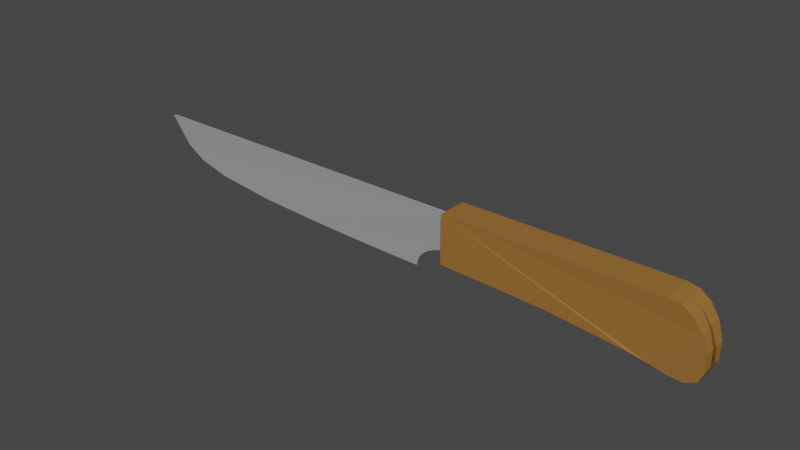 # Source: Knife.blend  (saved by Blender 2.81.16; exported with 4.5.12 LTS)
import bpy
from mathutils import Matrix  # noqa: F401  (used for matrix-valued properties, if any)

bpy.ops.wm.read_factory_settings(use_empty=True)
scene = bpy.context.scene
scene.name = 'Scene'

# ---- collections
col_collection = bpy.data.collections.new('Collection'); scene.collection.children.link(col_collection)

# ---- materials (node trees are filled in below, after node groups)
mat_material_002 = bpy.data.materials.new('Material.002')
mat_material_002.use_transparent_shadow = False
mat_material_001 = bpy.data.materials.new('Material.001')
mat_material_001.use_transparent_shadow = False

# ---- material node trees
mat_material_002.use_nodes = True; mat_material_002.node_tree.nodes.clear()
_N = mat_material_002.node_tree.nodes; _L = mat_material_002.node_tree.links
n0 = _N.new('ShaderNodeOutputMaterial'); n0.name = 'Material Output'; n0.location = (300, 300)
n1 = _N.new('ShaderNodeBsdfPrincipled'); n1.name = 'Principled BSDF'; n1.location = (10, 300)
n1.distribution = 'GGX'
n1.subsurface_method = 'BURLEY'
n1.inputs[0].default_value = (0.3032, 0.1386, 0.02454, 1.0)
n1.inputs[2].default_value = 0.8
n1.inputs[3].default_value = 1.45
n1.inputs[27].default_value = (0.0, 0.0, 0.0, 1.0)
n1.inputs[28].default_value = 1.0
_L.new(n1.outputs[0], n0.inputs[0])
n0.is_active_output = True
mat_material_001.use_nodes = True; mat_material_001.node_tree.nodes.clear()
_N = mat_material_001.node_tree.nodes; _L = mat_material_001.node_tree.links
n0 = _N.new('ShaderNodeOutputMaterial'); n0.name = 'Material Output'; n0.location = (300, 300)
n1 = _N.new('ShaderNodeBsdfPrincipled'); n1.name = 'Principled BSDF'; n1.location = (10, 300)
n1.distribution = 'GGX'
n1.subsurface_method = 'BURLEY'
n1.inputs[0].default_value = (0.6383, 0.6383, 0.6383, 1.0)
n1.inputs[1].default_value = 0.5
n1.inputs[2].default_value = 0.15
n1.inputs[3].default_value = 1.45
n1.inputs[27].default_value = (0.0, 0.0, 0.0, 1.0)
n1.inputs[28].default_value = 1.0
_L.new(n1.outputs[0], n0.inputs[0])
n0.is_active_output = True

# ---- world
world_world = bpy.data.worlds.new('World'); scene.world = world_world
world_world.use_nodes = True; world_world.node_tree.nodes.clear()
_N = world_world.node_tree.nodes; _L = world_world.node_tree.links
n0 = _N.new('ShaderNodeOutputWorld'); n0.name = 'World Output'; n0.location = (300, 300)
n1 = _N.new('ShaderNodeBackground'); n1.name = 'Background'; n1.location = (10, 300)
n1.inputs[0].default_value = (0.05088, 0.05088, 0.05088, 1.0)
_L.new(n1.outputs[0], n0.inputs[0])
n0.is_active_output = True
world_world.color = (0.05088, 0.05088, 0.05088)
world_world.use_sun_shadow = False
world_world.sun_shadow_jitter_overblur = 0.0

# ---- meshes
me_plane = bpy.data.meshes.new('Plane')
me_plane.from_pydata([(-1.0, -0.1526, -3.704e-08), (0.7923, -0.3171, 0.2083), (-1.0, 0.25, 3.278e-08), (-1.0, -0.1526, 0.25), (0.7923, -0.3171, -0.04171), (-1.0, 0.25, 0.25), (0.75, 0.25, 3.278e-08), (1.042, -0.06706, -0.04171), (0.8458, 0.2308, -8.376e-05), (0.9322, 0.1681, -0.005372), (1.001, 0.0635, -0.02001), (1.042, -0.06706, 0.2083), (0.75, 0.25, 0.25), (1.001, 0.0635, 0.23), (0.9322, 0.1681, 0.2446), (0.8458, 0.2308, 0.2499), (1.042, -0.06706, -0.04171), (0.7923, -0.3171, -0.04171), (1.045, -0.197, -0.063), (1.001, -0.2938, -0.07278), (0.9096, -0.3323, -0.063), (0.7923, -0.3171, 0.2083), (1.042, -0.06706, 0.2083), (0.9096, -0.3323, 0.187), (1.001, -0.2938, 0.1772), (1.045, -0.197, 0.187), (0.6764, -0.2814, -0.01952), (0.6764, -0.2814, 0.2305), (0.565, -0.2548, -0.003013), (0.565, -0.2548, 0.247), (0.4665, -0.2385, -3.328e-08), (0.4665, -0.2385, 0.25), (-0.1005, -0.186, -3.558e-08), (-0.5503, -0.1677, -3.638e-08), (-0.1005, -0.186, 0.25), (-0.5503, -0.1677, 0.25)], [], [(6, 2, 5, 12), (21, 17, 4, 1), (16, 7, 11, 22), (26, 17, 21, 27), (2, 0, 3, 5), (11, 7, 10, 13), (13, 10, 9, 14), (14, 9, 8, 15), (15, 8, 6, 12), (3, 35, 34, 31, 29, 27, 21, 23, 24, 25, 22, 11, 13, 14, 15, 12, 5), (16, 22, 25, 18), (18, 25, 24, 19), (19, 24, 23, 20), (20, 23, 21, 17), (0, 2, 6, 8, 9, 10, 7, 16, 18, 19, 20, 17, 26, 28, 30, 32, 33), (28, 26, 27, 29), (32, 30, 28, 29, 31, 34), (0, 33, 35, 3), (33, 32, 34, 35)])
_uv = me_plane.uv_layers.new(name='UVMap')
_uv.uv.foreach_set('vector', [0.875, 1.0, 0.0, 1.0, 0.0, 1.0, 0.875, 1.0, 0.875, 0.0, 0.875, 0.0, 0.875, 0.0, 0.875, 0.0, 1.0, 0.5, 1.0, 0.5, 1.0, 0.5, 1.0, 0.5, 0.8283, 0.0, 0.875, 0.0, 0.875, 0.0, 0.8283, 0.0, 0.0, 1.0, 0.0, 0.0, 0.0, 0.0, 0.0, 1.0, 1.0, 0.5, 1.0, 0.5, 0.9968, 0.6913, 0.9968, 0.6913, 0.9968, 0.6913, 0.9968, 0.6913, 0.9878, 0.9512, 0.9878, 0.9512, 0.9878, 0.9512, 0.9878, 0.9512, 0.9228, 0.9873, 0.9228, 0.9873, 0.9228, 0.9873, 0.9228, 0.9873, 0.875, 1.0, 0.875, 1.0, 0.0, 0.0, 0.2249, 0.0, 0.4497, 0.0, 0.7333, 0.0, 0.781, 0.0, 0.8283, 0.0, 0.875, 0.0, 0.9229, 0.01285, 0.9879, 0.04926, 0.9969, 0.3089, 1.0, 0.5, 1.0, 0.5, 0.9968, 0.6913, 0.9878, 0.9512, 0.9228, 0.9873, 0.875, 1.0, 0.0, 1.0, 1.0, 0.5, 1.0, 0.5, 0.9969, 0.3089, 0.9969, 0.3089, 0.9969, 0.3089, 0.9969, 0.3089, 0.9879, 0.04926, 0.9879, 0.04926, 0.9879, 0.04926, 0.9879, 0.04926, 0.9229, 0.01285, 0.9229, 0.01285, 0.9229, 0.01285, 0.9229, 0.01285, 0.875, 0.0, 0.875, 0.0, 0.0, 0.0, 0.0, 1.0, 0.875, 1.0, 0.9228, 0.9873, 0.9878, 0.9512, 0.9968, 0.6913, 1.0, 0.5, 1.0, 0.5, 0.9969, 0.3089, 0.9879, 0.04926, 0.9229, 0.01285, 0.875, 0.0, 0.8283, 0.0, 0.781, 0.0, 0.7333, 0.0, 0.4497, 0.0, 0.2249, 0.0, 0.781, 0.0, 0.8283, 0.0, 0.8283, 0.0, 0.781, 0.0, 0.4497, 0.0, 0.7333, 0.0, 0.781, 0.0, 0.781, 0.0, 0.7333, 0.0, 0.4497, 0.0, 0.0, 0.0, 0.2249, 0.0, 0.2249, 0.0, 0.0, 0.0, 0.2249, 0.0, 0.4497, 0.0, 0.4497, 0.0, 0.2249, 0.0])
me_plane.materials.append(mat_material_002)
me_plane.use_remesh_fix_poles = True
me_plane.use_remesh_preserve_attributes = False
me_plane.use_mirror_vertex_groups = False
me_plane.update()
me_plane_001 = bpy.data.meshes.new('Plane.001')
me_plane_001.from_pydata([(1.0, -2.061, 4.639e-09), (1.0, 1.0, 0.0), (-1.838, -1.33, 0.003837), (-2.0, 1.0, 0.0), (-2.0, 1.0, 0.025), (-1.838, -1.33, 7.858e-09), (1.0, 1.0, 0.025), (0.6863, -4.203, 1.4e-08), (-1.675, -2.333, 9.914e-09), (-0.3929, -3.936, 1.314e-08), (-0.9189, -3.655, 1.281e-08), (-1.422, -3.049, 1.148e-08), (-1.675, -2.333, 0.003837), (0.6863, -4.203, 0.003837), (-1.422, -3.049, 0.003837), (-0.9189, -3.655, 0.003837), (-0.3929, -3.936, 0.003837), (1.0, -2.061, 0.003837), (0.9504, -2.138, 0.003837), (0.9245, -2.186, 0.003837), (0.8838, -2.273, 0.003837), (0.8424, -2.418, 0.003911), (0.8017, -2.598, 0.003963), (0.7651, -2.846, 0.004464), (0.7322, -3.13, 0.003837), (0.707, -3.476, 0.003837), (0.6936, -3.852, 0.003837), (0.6936, -3.852, 1.247e-08), (0.707, -3.476, 1.113e-08), (0.7322, -3.13, 1.002e-08), (0.7651, -2.846, 0.0006267), (0.8017, -2.598, 0.0001257), (0.8424, -2.418, 7.346e-05), (0.8838, -2.273, 6.276e-09), (0.9245, -2.186, 5.517e-09), (0.9504, -2.138, 4.975e-09), (0.1902, -4.132, 0.003837), (0.1902, -4.132, 1.385e-08)], [], [(1, 3, 4, 6), (3, 5, 2, 4), (12, 14, 15, 16, 36, 13, 26, 25, 24, 23, 22, 21, 20, 19, 18, 17, 6, 4, 2), (0, 1, 6, 17), (35, 0, 17, 18), (12, 8, 11, 14), (14, 11, 10, 15), (15, 10, 9, 16), (36, 37, 7, 13), (5, 8, 12, 2), (7, 27, 26, 13), (27, 28, 25, 26), (28, 29, 24, 25), (29, 30, 23, 24), (30, 31, 22, 23), (31, 32, 21, 22), (32, 33, 20, 21), (33, 34, 19, 20), (34, 35, 18, 19), (16, 9, 37, 36)])
_uv = me_plane_001.uv_layers.new(name='UVMap')
_uv.uv.foreach_set('vector', [0.0, 0.0, 0.0, 0.0, 0.0, 0.0, 0.0, 0.0, 0.0, 1.0, 0.0, 0.7339, 0.0, 0.7339, 0.0, 1.0, 0.0, 0.4677, 0.01825, 0.2852, 0.07343, 0.04567, 0.4813, 0.01187, 0.6366, 0.005934, 0.792, 0.0, 0.8128, 0.0, 0.8336, 0.0, 0.8544, 0.0, 0.8752, 0.0, 0.896, 0.0, 0.9168, 0.0, 0.9376, 0.0, 0.9584, 0.0, 0.9792, 0.0, 1.0, 0.0, 1.0, 1.0, 0.0, 1.0, 0.0, 0.7339, 1.0, 0.0, 1.0, 1.0, 1.0, 1.0, 1.0, 0.0, 0.9792, 0.0, 1.0, 0.0, 1.0, 0.0, 0.9792, 0.0, 0.0, 0.4677, 0.0, 0.4677, 0.0, 0.2834, 0.01825, 0.2852, 0.01825, 0.2852, 0.0, 0.2834, 0.0, 0.0, 0.07343, 0.04567, 0.07343, 0.04567, 0.0, 0.0, 0.4798, 0.0, 0.4813, 0.01187, 0.6366, 0.005934, 0.6359, 0.0, 0.792, 0.0, 0.792, 0.0, 0.0, 0.7339, 0.0, 0.4677, 0.0, 0.4677, 0.0, 0.7339, 0.792, 0.0, 0.8128, 0.0, 0.8128, 0.0, 0.792, 0.0, 0.8128, 0.0, 0.8336, 0.0, 0.8336, 0.0, 0.8128, 0.0, 0.8336, 0.0, 0.8544, 0.0, 0.8544, 0.0, 0.8336, 0.0, 0.8544, 0.0, 0.8752, 0.0, 0.8752, 0.0, 0.8544, 0.0, 0.8752, 0.0, 0.896, 0.0, 0.896, 0.0, 0.8752, 0.0, 0.896, 0.0, 0.9168, 0.0, 0.9168, 0.0, 0.896, 0.0, 0.9168, 0.0, 0.9376, 0.0, 0.9376, 0.0, 0.9168, 0.0, 0.9376, 0.0, 0.9584, 0.0, 0.9584, 0.0, 0.9376, 0.0, 0.9584, 0.0, 0.9792, 0.0, 0.9792, 0.0, 0.9584, 0.0, 0.4813, 0.01187, 0.4798, 0.0, 0.6359, 0.0, 0.6366, 0.005934])
me_plane_001.materials.append(mat_material_001)
me_plane_001.use_remesh_fix_poles = True
me_plane_001.use_remesh_preserve_attributes = False
me_plane_001.use_mirror_vertex_groups = False
me_plane_001.update()

# ---- objects
ob_handle = bpy.data.objects.new('Handle', me_plane)
ob_lame = bpy.data.objects.new('Lame', me_plane_001)

# ---- transforms, parenting, visibility, modifiers, constraints
ob_handle.location = (0.0, 0.0, 0.0)
ob_handle.rotation_euler = (1.571, -0.0, 0.0)
ob_handle.scale = (1.0, 1.0, 0.5)
ob_handle.lineart.crease_threshold = 0.0
_m = ob_handle.modifiers.new('Mirror', 'MIRROR')
_m.use_axis = (False, False, True)
ob_lame.parent = ob_handle
ob_lame.matrix_parent_inverse = Matrix(((1.0, 0.0, 0.0, -0.0), (0.0, -4.371e-08, 1.0, 0.0), (0.0, -1.0, -4.371e-08, 0.0), (-0.0, 0.0, -0.0, 1.0)))
ob_lame.location = (-2.0, 0.0, 0.1)
ob_lame.rotation_euler = (1.571, -0.0, 0.0)
ob_lame.scale = (1.0, 0.1, 1.0)
ob_lame.lineart.crease_threshold = 0.0
_m = ob_lame.modifiers.new('Mirror', 'MIRROR')
_m.use_axis = (False, False, True)

# ---- collection membership
col_collection.objects.link(ob_handle)
col_collection.objects.link(ob_lame)

# ---- scene / render settings (as saved in the file)
scene.frame_start = 1; scene.frame_end = 250; scene.frame_set(1)
scene.render.engine = 'BLENDER_EEVEE_NEXT'
scene.cycles.use_denoising = False
scene.cycles.samples = 128
scene.cycles.sampling_pattern = 'TABULATED_SOBOL'
scene.cycles.use_adaptive_sampling = False
scene.cycles.use_light_tree = False
scene.view_settings.view_transform = 'Filmic'
bpy.context.view_layer.update()

# ---- added for rendering (the .blend has no active camera and no usable light): camera, sun
cam_auto = bpy.data.cameras.new('AutoCamera')
cam_auto.lens = 50.0
cam_auto.sensor_width = 36.0
cam_auto.clip_end = 1000.0
ob_auto_camera = bpy.data.objects.new('AutoCamera', cam_auto)
scene.collection.objects.link(ob_auto_camera)
ob_auto_camera.location = (3.22681, -5.64523, 3.72235)
ob_auto_camera.rotation_euler = (1.09748, -7.21219e-08, 0.694738)
scene.camera = ob_auto_camera
light_auto_sun = bpy.data.lights.new('AutoSun', 'SUN')
light_auto_sun.energy = 3.0
light_auto_sun.angle = 0.0523599
ob_auto_sun = bpy.data.objects.new('AutoSun', light_auto_sun)
scene.collection.objects.link(ob_auto_sun)
ob_auto_sun.rotation_euler = (0.872665, 0.174533, 0.523599)
bpy.context.view_layer.update()
